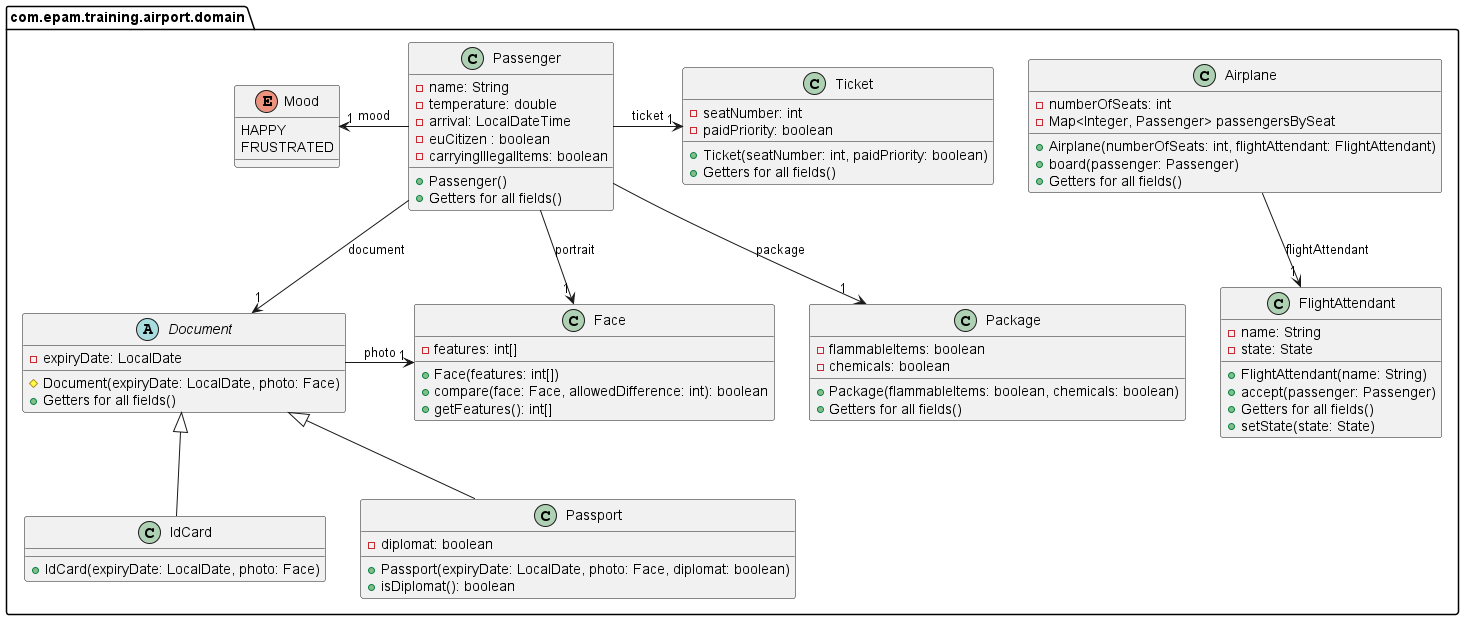

The diagram above was rendered by PlantUML. Its source (embedded in the PNG):
@startuml
package com.epam.training.airport.domain{

class Passenger{
    -name: String
    -temperature: double
    -arrival: LocalDateTime
    -euCitizen : boolean
    -carryingIllegalItems: boolean
    +Passenger()
    +Getters for all fields()
}

class FlightAttendant{
    -name: String
    -state: State
    +FlightAttendant(name: String)
    +accept(passenger: Passenger)
    +Getters for all fields()
    +setState(state: State)
}

enum Mood {
    HAPPY
    FRUSTRATED
}

class Face {
    -features: int[]
    +Face(features: int[])
    +compare(face: Face, allowedDifference: int): boolean
    +getFeatures(): int[]
}


abstract class Document {
    -expiryDate: LocalDate
    #Document(expiryDate: LocalDate, photo: Face)
    +Getters for all fields()
}

class IdCard extends Document {
    +IdCard(expiryDate: LocalDate, photo: Face)
}

class Passport extends Document {
    -diplomat: boolean
    +Passport(expiryDate: LocalDate, photo: Face, diplomat: boolean)
    +isDiplomat(): boolean
}

class Ticket{
    -seatNumber: int
    -paidPriority: boolean
    +Ticket(seatNumber: int, paidPriority: boolean)
    +Getters for all fields()
}

class Package{
    -flammableItems: boolean
    -chemicals: boolean
    +Package(flammableItems: boolean, chemicals: boolean)
    +Getters for all fields()
}

class Airplane{
    -numberOfSeats: int
    -Map<Integer, Passenger> passengersBySeat
    +Airplane(numberOfSeats: int, flightAttendant: FlightAttendant)
    +board(passenger: Passenger)
    +Getters for all fields()
}

}

'relations
Passenger -left-> "1" Mood: mood
Passenger -right-> "1" Ticket: ticket
Passenger -down-> "1" Package: package
Passenger -down-> "1" Document: document
Passenger -down-> "1" Face: portrait
Document -right-> "1" Face: photo
Airplane -down-> "1" FlightAttendant: flightAttendant
Document -right[hidden]- Package
Ticket -right[hidden]- Airplane
'
@enduml